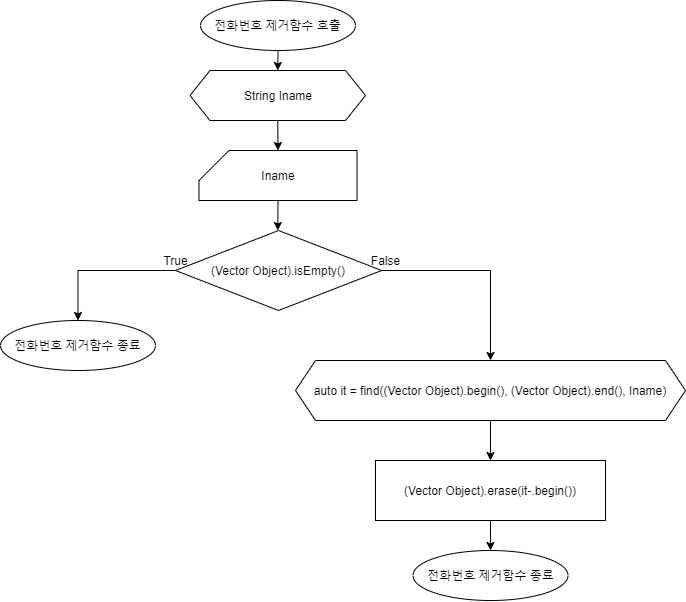

The diagram above was exported from draw.io. Its source (the exported page's mxGraphModel, read from the mxfile embedded in the PNG):
<mxGraphModel dx="1105" dy="672" grid="1" gridSize="10" guides="1" tooltips="1" connect="1" arrows="1" fold="1" page="1" pageScale="1" pageWidth="1390" pageHeight="980" math="0" shadow="0">
  <root>
    <mxCell id="0" />
    <mxCell id="1" parent="0" />
    <mxCell id="CITaLT4PbHT9YsvdcD7y-2" style="edgeStyle=orthogonalEdgeStyle;rounded=0;orthogonalLoop=1;jettySize=auto;html=1;exitX=0.5;exitY=1;exitDx=0;exitDy=0;entryX=0.5;entryY=0;entryDx=0;entryDy=0;" parent="1" source="CITaLT4PbHT9YsvdcD7y-3" target="CITaLT4PbHT9YsvdcD7y-5" edge="1">
      <mxGeometry relative="1" as="geometry" />
    </mxCell>
    <mxCell id="CITaLT4PbHT9YsvdcD7y-3" value="전화번호 제거함수 호출" style="ellipse;whiteSpace=wrap;html=1;" parent="1" vertex="1">
      <mxGeometry x="575" y="40" width="155" height="50" as="geometry" />
    </mxCell>
    <mxCell id="CITaLT4PbHT9YsvdcD7y-4" style="edgeStyle=orthogonalEdgeStyle;rounded=0;orthogonalLoop=1;jettySize=auto;html=1;exitX=0.5;exitY=1;exitDx=0;exitDy=0;entryX=0.5;entryY=0;entryDx=0;entryDy=0;entryPerimeter=0;" parent="1" source="CITaLT4PbHT9YsvdcD7y-5" target="CITaLT4PbHT9YsvdcD7y-7" edge="1">
      <mxGeometry relative="1" as="geometry" />
    </mxCell>
    <mxCell id="CITaLT4PbHT9YsvdcD7y-5" value="String Iname" style="shape=hexagon;perimeter=hexagonPerimeter2;whiteSpace=wrap;html=1;fixedSize=1;" parent="1" vertex="1">
      <mxGeometry x="564.5" y="110" width="175.5" height="50" as="geometry" />
    </mxCell>
    <mxCell id="CITaLT4PbHT9YsvdcD7y-6" style="edgeStyle=orthogonalEdgeStyle;rounded=0;orthogonalLoop=1;jettySize=auto;html=1;exitX=0.5;exitY=1;exitDx=0;exitDy=0;exitPerimeter=0;" parent="1" source="CITaLT4PbHT9YsvdcD7y-7" edge="1">
      <mxGeometry relative="1" as="geometry">
        <mxPoint x="652.2857142857142" y="270" as="targetPoint" />
      </mxGeometry>
    </mxCell>
    <mxCell id="CITaLT4PbHT9YsvdcD7y-7" value="Iname" style="shape=card;whiteSpace=wrap;html=1;" parent="1" vertex="1">
      <mxGeometry x="573.5" y="190" width="158" height="50" as="geometry" />
    </mxCell>
    <mxCell id="CITaLT4PbHT9YsvdcD7y-43" style="edgeStyle=orthogonalEdgeStyle;rounded=0;orthogonalLoop=1;jettySize=auto;html=1;exitX=0.5;exitY=1;exitDx=0;exitDy=0;entryX=0.5;entryY=0;entryDx=0;entryDy=0;" parent="1" source="CITaLT4PbHT9YsvdcD7y-39" target="M0HrF2MYW2sRd-wXY5KD-2" edge="1">
      <mxGeometry relative="1" as="geometry">
        <mxPoint x="865" y="470" as="targetPoint" />
      </mxGeometry>
    </mxCell>
    <mxCell id="CITaLT4PbHT9YsvdcD7y-39" value="auto it = find((Vector Object).begin(), (Vector Object).end(), Iname)" style="shape=hexagon;perimeter=hexagonPerimeter2;whiteSpace=wrap;html=1;fixedSize=1;" parent="1" vertex="1">
      <mxGeometry x="670" y="400" width="390" height="60" as="geometry" />
    </mxCell>
    <mxCell id="1PawR4WrdNe9eFcZIh0P-3" value="" style="edgeStyle=orthogonalEdgeStyle;rounded=0;orthogonalLoop=1;jettySize=auto;html=1;" parent="1" source="M0HrF2MYW2sRd-wXY5KD-2" target="1PawR4WrdNe9eFcZIh0P-2" edge="1">
      <mxGeometry relative="1" as="geometry" />
    </mxCell>
    <mxCell id="M0HrF2MYW2sRd-wXY5KD-2" value="(Vector Object).erase(it-.begin())" style="rounded=0;whiteSpace=wrap;html=1;" parent="1" vertex="1">
      <mxGeometry x="750" y="500" width="230" height="60" as="geometry" />
    </mxCell>
    <mxCell id="M0HrF2MYW2sRd-wXY5KD-4" style="edgeStyle=orthogonalEdgeStyle;rounded=0;orthogonalLoop=1;jettySize=auto;html=1;entryX=0.5;entryY=0;entryDx=0;entryDy=0;exitX=1;exitY=0.5;exitDx=0;exitDy=0;" parent="1" source="M0HrF2MYW2sRd-wXY5KD-3" target="CITaLT4PbHT9YsvdcD7y-39" edge="1">
      <mxGeometry relative="1" as="geometry" />
    </mxCell>
    <mxCell id="M0HrF2MYW2sRd-wXY5KD-7" style="edgeStyle=orthogonalEdgeStyle;rounded=0;orthogonalLoop=1;jettySize=auto;html=1;entryX=0.5;entryY=0;entryDx=0;entryDy=0;exitX=0;exitY=0.5;exitDx=0;exitDy=0;" parent="1" source="M0HrF2MYW2sRd-wXY5KD-3" target="1PawR4WrdNe9eFcZIh0P-1" edge="1">
      <mxGeometry relative="1" as="geometry">
        <mxPoint x="450" y="400" as="targetPoint" />
      </mxGeometry>
    </mxCell>
    <mxCell id="M0HrF2MYW2sRd-wXY5KD-3" value="(Vector Object).isEmpty()" style="rhombus;whiteSpace=wrap;html=1;" parent="1" vertex="1">
      <mxGeometry x="550" y="270" width="206.13" height="80" as="geometry" />
    </mxCell>
    <mxCell id="M0HrF2MYW2sRd-wXY5KD-8" value="True" style="text;html=1;align=center;verticalAlign=middle;resizable=0;points=[];autosize=1;" parent="1" vertex="1">
      <mxGeometry x="530" y="290" width="40" height="20" as="geometry" />
    </mxCell>
    <mxCell id="M0HrF2MYW2sRd-wXY5KD-9" value="False" style="text;html=1;align=center;verticalAlign=middle;resizable=0;points=[];autosize=1;" parent="1" vertex="1">
      <mxGeometry x="740" y="290" width="40" height="20" as="geometry" />
    </mxCell>
    <mxCell id="1PawR4WrdNe9eFcZIh0P-1" value="전화번호 제거함수 종료" style="ellipse;whiteSpace=wrap;html=1;" parent="1" vertex="1">
      <mxGeometry x="375" y="360" width="155" height="50" as="geometry" />
    </mxCell>
    <mxCell id="1PawR4WrdNe9eFcZIh0P-2" value="전화번호 제거함수 종료" style="ellipse;whiteSpace=wrap;html=1;" parent="1" vertex="1">
      <mxGeometry x="787.5" y="590" width="155" height="50" as="geometry" />
    </mxCell>
  </root>
</mxGraphModel>